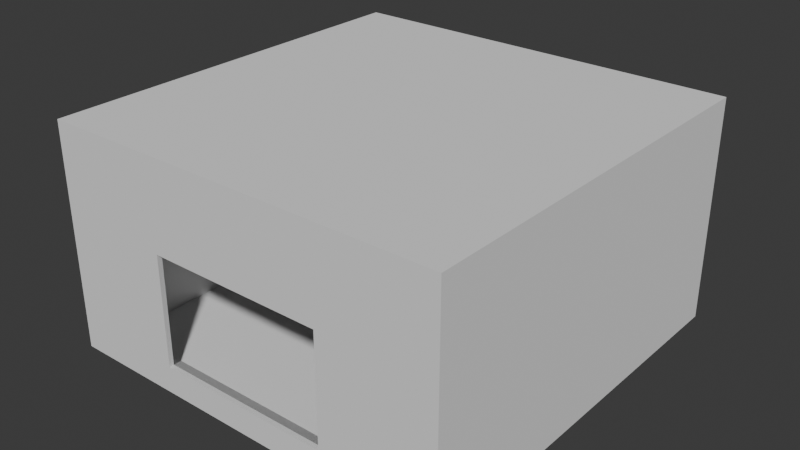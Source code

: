 # Source: Room1.blend  (saved by Blender 4.1.23; exported with 4.5.12 LTS)
import bpy
from mathutils import Matrix  # noqa: F401  (used for matrix-valued properties, if any)

bpy.ops.wm.read_factory_settings(use_empty=True)
scene = bpy.context.scene
scene.name = 'Scene'

# ---- collections
col_collection = bpy.data.collections.new('Collection'); scene.collection.children.link(col_collection)

# ---- world
world_world = bpy.data.worlds.new('World'); scene.world = world_world
world_world.use_nodes = True; world_world.node_tree.nodes.clear()
_N = world_world.node_tree.nodes; _L = world_world.node_tree.links
n0 = _N.new('ShaderNodeOutputWorld'); n0.name = 'World Output'; n0.location = (300, 300)
n1 = _N.new('ShaderNodeBackground'); n1.name = 'Background'; n1.location = (10, 300)
n1.inputs[0].default_value = (0.05088, 0.05088, 0.05088, 1.0)
_L.new(n1.outputs[0], n0.inputs[0])
n0.is_active_output = True
world_world.color = (0.05088, 0.05088, 0.05088)
world_world.use_sun_shadow = False
world_world.sun_shadow_jitter_overblur = 0.0

# ---- meshes
me_cube_001 = bpy.data.meshes.new('Cube.001')
me_cube_001.from_pydata([(-2.0, -4.454, 0.3), (-2.0, -4.454, 2.8), (-2.0, 4.454, 0.3), (-2.0, 4.454, 2.8), (2.0, -4.454, 0.3), (2.0, -4.454, 2.8), (2.0, 4.454, 0.3), (2.0, 4.454, 2.8), (-1.977, -4.577, 0.3113), (-1.977, -4.577, 2.789), (-1.977, 4.577, 0.3113), (-1.977, 4.577, 2.789), (1.977, -4.577, 0.3113), (1.977, -4.577, 2.789), (1.977, 4.577, 0.3113), (1.977, 4.577, 2.789), (-4.0, -4.0, 0.0), (-4.0, -4.0, 4.5), (-4.0, 4.0, 4.5), (-4.0, 4.0, 0.0), (4.0, 4.0, 0.0), (4.0, 4.0, 4.5), (4.0, -4.0, 4.5), (4.0, -4.0, 0.0), (-4.577, -4.577, -0.2887), (-4.577, -4.577, 4.789), (-4.577, 4.577, 4.789), (-4.577, 4.577, -0.2887), (4.577, 4.577, -0.2887), (4.577, 4.577, 4.789), (4.577, -4.577, 4.789), (4.577, -4.577, -0.2887)], [], [(16, 19, 18, 17), (4, 0, 8, 12), (20, 23, 22, 21), (1, 5, 13, 9), (19, 16, 23, 20), (21, 22, 17, 18), (24, 25, 26, 27), (1, 9, 8, 0), (28, 29, 30, 31), (4, 12, 13, 5), (27, 28, 31, 24), (29, 26, 25, 30), (1, 0, 16, 17), (2, 3, 18, 19), (6, 2, 19, 20), (3, 7, 21, 18), (7, 6, 20, 21), (4, 5, 22, 23), (0, 4, 23, 16), (5, 1, 17, 22), (8, 9, 25, 24), (11, 10, 27, 26), (10, 14, 28, 27), (15, 11, 26, 29), (14, 15, 29, 28), (13, 12, 31, 30), (12, 8, 24, 31), (9, 13, 30, 25), (6, 7, 15, 14), (2, 6, 14, 10), (2, 10, 11, 3), (7, 3, 11, 15)])
_uv = me_cube_001.uv_layers.new(name='UVMap')
_uv.uv.foreach_set('vector', [0.375, 0.0, 0.375, 0.25, 0.625, 0.25, 0.625, 0.0, 0.4375, 0.8125, 0.4375, 0.9375, 0.446, 0.929, 0.446, 0.821, 0.375, 0.5, 0.375, 0.75, 0.625, 0.75, 0.625, 0.5, 0.5625, 0.9375, 0.5625, 0.8125, 0.554, 0.821, 0.554, 0.929, 0.125, 0.5, 0.125, 0.75, 0.375, 0.75, 0.375, 0.5, 0.625, 0.5, 0.625, 0.75, 0.875, 0.75, 0.875, 0.5, 0.375, 0.0, 0.625, 0.0, 0.625, 0.25, 0.375, 0.25, 0.5625, 0.9375, 0.554, 0.929, 0.446, 0.929, 0.4375, 0.9375, 0.375, 0.5, 0.625, 0.5, 0.625, 0.75, 0.375, 0.75, 0.4375, 0.8125, 0.446, 0.821, 0.554, 0.821, 0.5625, 0.8125, 0.125, 0.5, 0.375, 0.5, 0.375, 0.75, 0.125, 0.75, 0.625, 0.5, 0.875, 0.5, 0.875, 0.75, 0.625, 0.75, 0.5625, 0.9375, 0.4375, 0.9375, 0.375, 1.0, 0.625, 1.0, 0.4375, 0.3125, 0.5625, 0.3125, 0.625, 0.25, 0.375, 0.25, 0.4375, 0.4375, 0.4375, 0.3125, 0.375, 0.25, 0.375, 0.5, 0.5625, 0.3125, 0.5625, 0.4375, 0.625, 0.5, 0.625, 0.25, 0.5625, 0.4375, 0.4375, 0.4375, 0.375, 0.5, 0.625, 0.5, 0.4375, 0.8125, 0.5625, 0.8125, 0.625, 0.75, 0.375, 0.75, 0.4375, 0.9375, 0.4375, 0.8125, 0.375, 0.75, 0.375, 1.0, 0.5625, 0.8125, 0.5625, 0.9375, 0.625, 1.0, 0.625, 0.75, 0.446, 0.929, 0.554, 0.929, 0.625, 1.0, 0.375, 1.0, 0.554, 0.321, 0.446, 0.321, 0.375, 0.25, 0.625, 0.25, 0.446, 0.321, 0.446, 0.429, 0.375, 0.5, 0.375, 0.25, 0.554, 0.429, 0.554, 0.321, 0.625, 0.25, 0.625, 0.5, 0.446, 0.429, 0.554, 0.429, 0.625, 0.5, 0.375, 0.5, 0.554, 0.821, 0.446, 0.821, 0.375, 0.75, 0.625, 0.75, 0.446, 0.821, 0.446, 0.929, 0.375, 1.0, 0.375, 0.75, 0.554, 0.929, 0.554, 0.821, 0.625, 0.75, 0.625, 1.0, 0.4375, 0.4375, 0.5625, 0.4375, 0.554, 0.429, 0.446, 0.429, 0.4375, 0.3125, 0.4375, 0.4375, 0.446, 0.429, 0.446, 0.321, 0.4375, 0.3125, 0.446, 0.321, 0.554, 0.321, 0.5625, 0.3125, 0.5625, 0.4375, 0.5625, 0.3125, 0.554, 0.321, 0.554, 0.429])
me_cube_001.update()

# ---- objects
ob_cube = bpy.data.objects.new('Cube', me_cube_001)

# ---- transforms, parenting, visibility, modifiers, constraints
ob_cube.location = (0.0, 0.0, 0.0)

# ---- collection membership
col_collection.objects.link(ob_cube)

# ---- scene / render settings (as saved in the file)
scene.frame_start = 1; scene.frame_end = 250; scene.frame_set(1)
scene.render.engine = 'BLENDER_EEVEE_NEXT'
scene.cycles.sampling_pattern = 'TABULATED_SOBOL'
scene.eevee.ray_tracing_options.trace_max_roughness = 0.0
bpy.context.view_layer.update()

# ---- added for rendering (the .blend has no active camera and no usable light): camera, sun
cam_auto = bpy.data.cameras.new('AutoCamera')
cam_auto.lens = 50.0
cam_auto.sensor_width = 36.0
cam_auto.clip_end = 1000.0
ob_auto_camera = bpy.data.objects.new('AutoCamera', cam_auto)
scene.collection.objects.link(ob_auto_camera)
ob_auto_camera.location = (12.8668, -15.4402, 12.5435)
ob_auto_camera.rotation_euler = (1.09748, -7.21219e-08, 0.694738)
scene.camera = ob_auto_camera
light_auto_sun = bpy.data.lights.new('AutoSun', 'SUN')
light_auto_sun.energy = 3.0
light_auto_sun.angle = 0.0523599
ob_auto_sun = bpy.data.objects.new('AutoSun', light_auto_sun)
scene.collection.objects.link(ob_auto_sun)
ob_auto_sun.rotation_euler = (0.872665, 0.174533, 0.523599)
bpy.context.view_layer.update()
